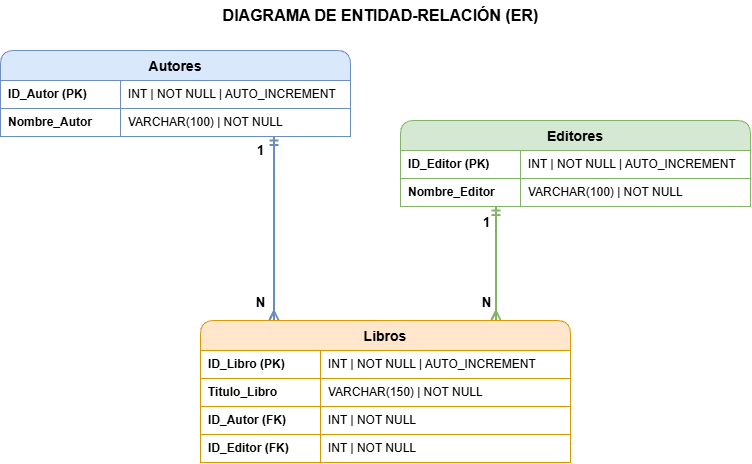

The diagram above was exported from draw.io. Its source (the exported page's mxGraphModel, read from the mxfile embedded in the PNG):
<mxGraphModel dx="925" dy="500" grid="1" gridSize="10" guides="1" tooltips="1" connect="1" arrows="1" fold="1" page="1" pageScale="1" pageWidth="850" pageHeight="600" math="0" shadow="0">
  <root>
    <mxCell id="0" />
    <mxCell id="1" parent="0" />
    <mxCell id="title" parent="1" style="text;html=1;align=center;verticalAlign=middle;fontStyle=1;fontSize=16;" value="DIAGRAMA DE ENTIDAD-RELACIÓN (ER)" vertex="1">
      <mxGeometry height="30" width="360" x="220" y="10" as="geometry" />
    </mxCell>
    <mxCell id="autores" parent="1" style="swimlane;fontStyle=1;fontSize=14;startSize=30;fillColor=#dae8fc;strokeColor=#6c8ebf;swimlaneFillColor=#ffffff;rounded=1;" value="Autores" vertex="1">
      <mxGeometry height="86" width="350" x="20" y="60" as="geometry" />
    </mxCell>
    <mxCell id="a1" parent="autores" style="text;html=1;align=left;verticalAlign=middle;fontStyle=1;spacingLeft=6;strokeColor=#6c8ebf;fillColor=#ffffff;" value="ID_Autor (PK)" vertex="1">
      <mxGeometry height="28" width="120" y="30" as="geometry" />
    </mxCell>
    <mxCell id="a2" parent="autores" style="text;html=1;align=left;verticalAlign=middle;spacingLeft=6;strokeColor=#6c8ebf;fillColor=#ffffff;" value="INT | NOT NULL | AUTO_INCREMENT" vertex="1">
      <mxGeometry height="28" width="230" x="120" y="30" as="geometry" />
    </mxCell>
    <mxCell id="a3" parent="autores" style="text;html=1;align=left;verticalAlign=middle;fontStyle=1;spacingLeft=6;strokeColor=#6c8ebf;fillColor=#ffffff;" value="Nombre_Autor" vertex="1">
      <mxGeometry height="28" width="120" y="58" as="geometry" />
    </mxCell>
    <mxCell id="a4" parent="autores" style="text;html=1;align=left;verticalAlign=middle;spacingLeft=6;strokeColor=#6c8ebf;fillColor=#ffffff;" value="VARCHAR(100) | NOT NULL" vertex="1">
      <mxGeometry height="28" width="230" x="120" y="58" as="geometry" />
    </mxCell>
    <mxCell id="editores" parent="1" style="swimlane;fontStyle=1;fontSize=14;startSize=30;fillColor=#d5e8d4;strokeColor=#82b366;swimlaneFillColor=#ffffff;rounded=1;" value="Editores" vertex="1">
      <mxGeometry height="86" width="350" x="420" y="130" as="geometry" />
    </mxCell>
    <mxCell id="e1" parent="editores" style="text;html=1;align=left;verticalAlign=middle;fontStyle=1;spacingLeft=6;strokeColor=#82b366;fillColor=#ffffff;" value="ID_Editor (PK)" vertex="1">
      <mxGeometry height="28" width="120" y="30" as="geometry" />
    </mxCell>
    <mxCell id="e2" parent="editores" style="text;html=1;align=left;verticalAlign=middle;spacingLeft=6;strokeColor=#82b366;fillColor=#ffffff;" value="INT | NOT NULL | AUTO_INCREMENT" vertex="1">
      <mxGeometry height="28" width="230" x="120" y="30" as="geometry" />
    </mxCell>
    <mxCell id="e3" parent="editores" style="text;html=1;align=left;verticalAlign=middle;fontStyle=1;spacingLeft=6;strokeColor=#82b366;fillColor=#ffffff;" value="Nombre_Editor" vertex="1">
      <mxGeometry height="28" width="120" y="58" as="geometry" />
    </mxCell>
    <mxCell id="e4" parent="editores" style="text;html=1;align=left;verticalAlign=middle;spacingLeft=6;strokeColor=#82b366;fillColor=#ffffff;" value="VARCHAR(100) | NOT NULL" vertex="1">
      <mxGeometry height="28" width="230" x="120" y="58" as="geometry" />
    </mxCell>
    <mxCell id="libros" parent="1" style="swimlane;fontStyle=1;fontSize=14;startSize=30;fillColor=#ffe6cc;strokeColor=#d79b00;swimlaneFillColor=#ffffff;rounded=1;" value="Libros" vertex="1">
      <mxGeometry height="142" width="370" x="220" y="330" as="geometry" />
    </mxCell>
    <mxCell id="l1" parent="libros" style="text;html=1;align=left;verticalAlign=middle;fontStyle=1;spacingLeft=6;strokeColor=#d79b00;fillColor=#ffffff;" value="ID_Libro (PK)" vertex="1">
      <mxGeometry height="28" width="120" y="30" as="geometry" />
    </mxCell>
    <mxCell id="l2" parent="libros" style="text;html=1;align=left;verticalAlign=middle;spacingLeft=6;strokeColor=#d79b00;fillColor=#ffffff;" value="INT | NOT NULL | AUTO_INCREMENT" vertex="1">
      <mxGeometry height="28" width="250" x="120" y="30" as="geometry" />
    </mxCell>
    <mxCell id="l3" parent="libros" style="text;html=1;align=left;verticalAlign=middle;fontStyle=1;spacingLeft=6;strokeColor=#d79b00;fillColor=#ffffff;" value="Titulo_Libro" vertex="1">
      <mxGeometry height="28" width="120" y="58" as="geometry" />
    </mxCell>
    <mxCell id="l4" parent="libros" style="text;html=1;align=left;verticalAlign=middle;spacingLeft=6;strokeColor=#d79b00;fillColor=#ffffff;" value="VARCHAR(150) | NOT NULL" vertex="1">
      <mxGeometry height="28" width="250" x="120" y="58" as="geometry" />
    </mxCell>
    <mxCell id="l5" parent="libros" style="text;html=1;align=left;verticalAlign=middle;fontStyle=1;spacingLeft=6;strokeColor=#d79b00;fillColor=#ffffff;" value="ID_Autor (FK)" vertex="1">
      <mxGeometry height="28" width="120" y="86" as="geometry" />
    </mxCell>
    <mxCell id="l6" parent="libros" style="text;html=1;align=left;verticalAlign=middle;spacingLeft=6;strokeColor=#d79b00;fillColor=#ffffff;" value="INT | NOT NULL" vertex="1">
      <mxGeometry height="28" width="250" x="120" y="86" as="geometry" />
    </mxCell>
    <mxCell id="l7" parent="libros" style="text;html=1;align=left;verticalAlign=middle;fontStyle=1;spacingLeft=6;strokeColor=#d79b00;fillColor=#ffffff;" value="ID_Editor (FK)" vertex="1">
      <mxGeometry height="28" width="120" y="114" as="geometry" />
    </mxCell>
    <mxCell id="l8" parent="libros" style="text;html=1;align=left;verticalAlign=middle;spacingLeft=6;strokeColor=#d79b00;fillColor=#ffffff;" value="INT | NOT NULL" vertex="1">
      <mxGeometry height="28" width="250" x="120" y="114" as="geometry" />
    </mxCell>
    <mxCell id="rel1" edge="1" parent="1" source="autores" style="edgeStyle=orthogonalEdgeStyle;rounded=0;html=1;startArrow=ERmandOne;startFill=0;endArrow=ERmany;endFill=0;strokeWidth=2;strokeColor=#6c8ebf;exitX=0.783;exitY=1;exitDx=0;exitDy=0;entryX=0.2;entryY=0;entryDx=0;entryDy=0;" target="libros" value="">
      <mxGeometry relative="1" as="geometry" />
    </mxCell>
    <mxCell id="rel2" edge="1" parent="1" source="editores" style="edgeStyle=orthogonalEdgeStyle;rounded=0;html=1;startArrow=ERmandOne;startFill=0;endArrow=ERmany;endFill=0;strokeWidth=2;strokeColor=#82b366;exitX=0.274;exitY=1;exitDx=0;exitDy=0;entryX=0.8;entryY=0;entryDx=0;entryDy=0;" target="libros" value="">
      <mxGeometry relative="1" as="geometry" />
    </mxCell>
    <mxCell id="c1" parent="1" style="text;html=1;fontStyle=1;fontSize=13;align=center;verticalAlign=middle;" value="1" vertex="1">
      <mxGeometry height="20" width="20" x="270" y="150" as="geometry" />
    </mxCell>
    <mxCell id="c2" parent="1" style="text;html=1;fontStyle=1;fontSize=13;align=center;verticalAlign=middle;" value="N" vertex="1">
      <mxGeometry height="20" width="20" x="270" y="302" as="geometry" />
    </mxCell>
    <mxCell id="c3" parent="1" style="text;html=1;fontStyle=1;fontSize=13;align=center;verticalAlign=middle;" value="1" vertex="1">
      <mxGeometry height="20" width="20" x="496" y="222" as="geometry" />
    </mxCell>
    <mxCell id="c4" parent="1" style="text;html=1;fontStyle=1;fontSize=13;align=center;verticalAlign=middle;" value="N" vertex="1">
      <mxGeometry height="20" width="20" x="496" y="302" as="geometry" />
    </mxCell>
  </root>
</mxGraphModel>